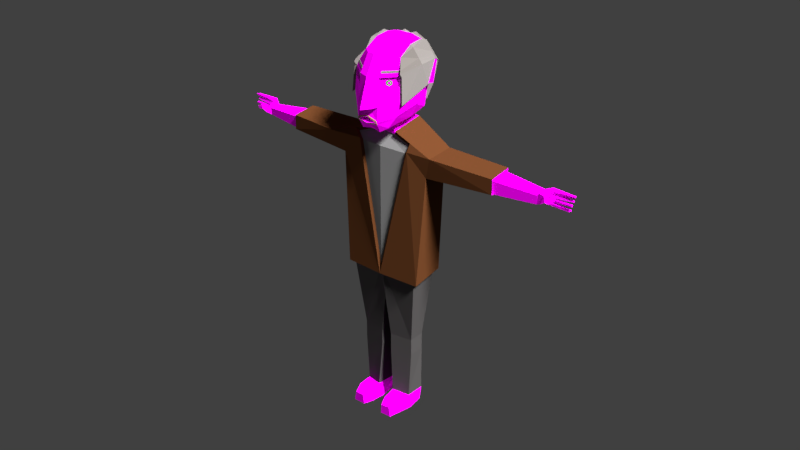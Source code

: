 # Source: Larry.blend  (saved by Blender 2.78.0; exported with 4.5.12 LTS)
import bpy
from mathutils import Matrix  # noqa: F401  (used for matrix-valued properties, if any)

bpy.ops.wm.read_factory_settings(use_empty=True)
scene = bpy.context.scene
scene.name = 'Scene'

# ---- collections
col_collection_1 = bpy.data.collections.new('Collection 1'); scene.collection.children.link(col_collection_1)

# ---- images (referenced by path relative to the original .blend; pixels are not part of the script)
import os
ASSET_DIR = os.environ.get("B2B_ASSET_DIR", "")  # directory of the original .blend (textures are referenced by path, not embedded)
HERE = os.path.dirname(os.path.abspath(__file__))  # packed textures are extracted next to this script under _unpacked/

def load_image(name, relpath, width, height, colorspace="sRGB"):
    """Load a texture the original file referenced (path relative to the .blend, or extracted next to this script)."""
    p = next((c for c in (os.path.join(HERE, relpath), os.path.join(ASSET_DIR, relpath)) if relpath and os.path.exists(c)), "")
    if p:
        img = bpy.data.images.load(p, check_existing=True)
        img.name = name
    else:  # same state as the original file: an image datablock whose file is absent (Cycles renders it pink)
        img = bpy.data.images.new(name, width, height)
        img.source = "FILE"
        img.filepath = "//" + (relpath or name)
    img.colorspace_settings.name = colorspace
    return img
img_police_png_001 = load_image('police.png.001', 'police.png', 1024, 1024, 'sRGB')

# ---- materials (node trees are filled in below, after node groups)
mat_eye = bpy.data.materials.new('eye')
mat_eye.alpha_threshold = 0.0
mat_eye.diffuse_color = (0.0, 0.0, 0.0, 1.0)
mat_eye.roughness = 0.5
mat_eye.specular_intensity = 0.0
mat_eye_001 = bpy.data.materials.new('eye.001')
mat_eye_001.alpha_threshold = 0.0
mat_eye_001.diffuse_color = (0.0, 0.0, 0.0, 1.0)
mat_eye_001.roughness = 0.5
mat_eye_001.specular_intensity = 0.0
mat_human_001 = bpy.data.materials.new('human.001')
mat_human_001.alpha_threshold = 0.0
mat_human_001.roughness = 0.5
mat_human_001.specular_intensity = 0.0
mat_hair = bpy.data.materials.new('Hair')
mat_hair.alpha_threshold = 0.0
mat_hair.roughness = 0.5
mat_iris = bpy.data.materials.new('Iris')
mat_iris.alpha_threshold = 0.0
mat_iris.roughness = 0.5
mat_lips = bpy.data.materials.new('Lips')
mat_lips.alpha_threshold = 0.0
mat_lips.roughness = 0.5
mat_shirt = bpy.data.materials.new('Shirt')
mat_shirt.alpha_threshold = 0.0
mat_shirt.roughness = 0.5
mat_jacket = bpy.data.materials.new('Jacket')
mat_jacket.alpha_threshold = 0.0
mat_jacket.roughness = 0.5
mat_pants = bpy.data.materials.new('Pants')
mat_pants.alpha_threshold = 0.0
mat_pants.roughness = 0.5

# ---- material node trees
mat_human_001.use_nodes = True; mat_human_001.node_tree.nodes.clear()
_N = mat_human_001.node_tree.nodes; _L = mat_human_001.node_tree.links
n0 = _N.new('ShaderNodeOutputMaterial'); n0.name = 'Material Output'; n0.location = (300, 300)
n1 = _N.new('ShaderNodeBsdfDiffuse'); n1.name = 'Diffuse BSDF'; n1.location = (10, 300)
n2 = _N.new('ShaderNodeTexImage'); n2.name = 'Image Texture'; n2.location = (-180, 300)
n2.width = 140
n2.image = img_police_png_001
_L.new(n1.outputs[0], n0.inputs[0])
_L.new(n2.outputs[0], n1.inputs[0])
n0.is_active_output = True
mat_hair.use_nodes = True; mat_hair.node_tree.nodes.clear()
_N = mat_hair.node_tree.nodes; _L = mat_hair.node_tree.links
n0 = _N.new('ShaderNodeOutputMaterial'); n0.name = 'Material Output'; n0.location = (530, 302)
n1 = _N.new('ShaderNodeMixShader'); n1.name = 'Mix Shader'; n1.location = (271, 317)
n2 = _N.new('ShaderNodeBsdfDiffuse'); n2.name = 'Diffuse BSDF'; n2.location = (23, 390)
n2.width = 155
n2.inputs[0].default_value = (0.3164, 0.286, 0.2661, 1.0)
n3 = _N.new('ShaderNodeBsdfSheen'); n3.name = 'Velvet BSDF'; n3.location = (4, 239)
n3.distribution = 'ASHIKHMIN'
n3.inputs[0].default_value = (0.1708, 0.1676, 0.17, 1.0)
n3.inputs[1].default_value = 1.0
_L.new(n2.outputs[0], n1.inputs[1])
_L.new(n1.outputs[0], n0.inputs[0])
_L.new(n3.outputs[0], n1.inputs[2])
n0.is_active_output = True
mat_iris.use_nodes = True; mat_iris.node_tree.nodes.clear()
_N = mat_iris.node_tree.nodes; _L = mat_iris.node_tree.links
n0 = _N.new('ShaderNodeOutputMaterial'); n0.name = 'Material Output'; n0.location = (300, 300)
n1 = _N.new('ShaderNodeBsdfDiffuse'); n1.name = 'Diffuse BSDF'; n1.location = (10, 300)
n1.inputs[0].default_value = (0.05662, 0.4109, 0.03516, 1.0)
_L.new(n1.outputs[0], n0.inputs[0])
n0.is_active_output = True
mat_lips.use_nodes = True; mat_lips.node_tree.nodes.clear()
_N = mat_lips.node_tree.nodes; _L = mat_lips.node_tree.links
n0 = _N.new('ShaderNodeOutputMaterial'); n0.name = 'Material Output'; n0.location = (300, 300)
n1 = _N.new('ShaderNodeBsdfDiffuse'); n1.name = 'Diffuse BSDF'; n1.location = (10, 300)
n1.inputs[0].default_value = (0.4292, 0.2569, 0.1446, 1.0)
_L.new(n1.outputs[0], n0.inputs[0])
n0.is_active_output = True
mat_shirt.use_nodes = True; mat_shirt.node_tree.nodes.clear()
_N = mat_shirt.node_tree.nodes; _L = mat_shirt.node_tree.links
n0 = _N.new('ShaderNodeOutputMaterial'); n0.name = 'Material Output'; n0.location = (300, 300)
n1 = _N.new('ShaderNodeBsdfDiffuse'); n1.name = 'Diffuse BSDF'; n1.location = (10, 300)
n1.inputs[0].default_value = (0.2079, 0.2079, 0.2079, 1.0)
_L.new(n1.outputs[0], n0.inputs[0])
n0.is_active_output = True
mat_jacket.use_nodes = True; mat_jacket.node_tree.nodes.clear()
_N = mat_jacket.node_tree.nodes; _L = mat_jacket.node_tree.links
n0 = _N.new('ShaderNodeOutputMaterial'); n0.name = 'Material Output'; n0.location = (300, 300)
n1 = _N.new('ShaderNodeBsdfDiffuse'); n1.name = 'Diffuse BSDF'; n1.location = (10, 300)
n1.inputs[0].default_value = (0.1025, 0.03617, 0.01287, 1.0)
_L.new(n1.outputs[0], n0.inputs[0])
n0.is_active_output = True
mat_pants.use_nodes = True; mat_pants.node_tree.nodes.clear()
_N = mat_pants.node_tree.nodes; _L = mat_pants.node_tree.links
n0 = _N.new('ShaderNodeOutputMaterial'); n0.name = 'Material Output'; n0.location = (300, 300)
n1 = _N.new('ShaderNodeBsdfDiffuse'); n1.name = 'Diffuse BSDF'; n1.location = (10, 300)
n1.inputs[0].default_value = (0.06372, 0.06037, 0.06037, 1.0)
_L.new(n1.outputs[0], n0.inputs[0])
n0.is_active_output = True

# ---- world
world_world = bpy.data.worlds.new('World'); scene.world = world_world
world_world.color = (0.05088, 0.05088, 0.05088)
world_world.use_sun_shadow = False
world_world.sun_shadow_jitter_overblur = 0.0
world_world.cycles.sampling_method = 'MANUAL'

# ---- lights
light_hemi = bpy.data.lights.new('Hemi', 'SUN')
light_hemi.transmission_factor = 0.0
light_hemi.angle = 0.1993
light_hemi.energy = 1.0
light_hemi.shadow_buffer_clip_start = 0.5
light_hemi.shadow_soft_size = 0.1
light_hemi.shadow_cascade_max_distance = 1000.0
light_sun = bpy.data.lights.new('Sun', 'SUN')
light_sun.transmission_factor = 0.0
light_sun.angle = 0.1993
light_sun.energy = 9.4
light_sun.shadow_buffer_clip_start = 0.5
light_sun.shadow_soft_size = 0.1
light_sun.shadow_cascade_max_distance = 1000.0

# ---- meshes
me_circle = bpy.data.meshes.new('Circle')
me_circle.from_pydata([(51.35, 19.55, 37.65), (52.55, 23.92, 36.99), (43.34, 20.81, 34.44), (43.61, 23.0, 35.16), (46.65, 23.99, 31.45), (42.23, 23.27, 33.92), (42.76, 20.51, 35.37), (45.38, 19.51, 31.86), (44.34, 19.58, 30.41), (41.87, 19.65, 33.74), (41.87, 22.48, 33.74), (44.34, 23.02, 30.41), (45.53, 23.61, 32.56), (43.9, 21.6, 36.64), (44.75, 22.73, 35.92), (45.25, 21.67, 35.74), (46.21, 21.77, 37.37), (46.1, 22.48, 37.07), (46.19, 22.16, 36.84), (45.18, 19.39, 33.04), (52.06, 24.06, 38.05), (50.62, 19.3, 37.69), (46.45, 23.01, 31.56), (46.3, 22.93, 31.54), (46.12, 21.85, 31.76), (45.89, 21.58, 31.78), (45.73, 20.61, 31.88), (45.52, 20.42, 31.87), (45.52, 22.75, 32.72), (52.1, 22.71, 37.29), (51.73, 21.43, 37.41), (51.33, 20.02, 37.54), (52.33, 23.4, 37.09), (52.02, 22.18, 37.35), (51.56, 20.9, 37.52), (51.86, 23.36, 37.65), (45.56, 22.64, 32.81), (45.49, 21.59, 33.03), (45.5, 21.35, 33.14), (45.54, 20.47, 33.24), (45.54, 20.28, 33.33), (51.6, 22.2, 37.5), (51.85, 22.75, 37.48), (51.17, 20.96, 38.03), (51.14, 21.43, 38.02), (50.6, 20.17, 37.71), (48.36, 19.53, 34.75), (48.07, 19.33, 35.61), (48.45, 20.1, 34.67), (48.06, 20.03, 35.55), (48.83, 21.43, 34.55), (48.64, 20.84, 34.64), (48.32, 21.39, 35.58), (48.36, 20.75, 35.63), (49.06, 22.13, 34.49), (49.2, 22.82, 34.42), (48.7, 22.7, 35.14), (48.55, 21.97, 35.25), (49.6, 23.96, 34.22), (48.79, 23.84, 35.31), (49.39, 23.21, 34.33), (48.69, 23.06, 35.18), (-9.754, 47.91, 3.089), (-9.972, 47.41, 2.251), (-9.972, 46.41, 2.251), (-9.754, 45.91, 3.089), (-9.535, 46.41, 3.927), (-9.535, 47.41, 3.927), (-0.8737, 47.91, 9.994), (-1.74, 47.41, 9.994), (-1.74, 46.41, 9.994), (-0.8737, 45.91, 9.994), (-0.007635, 46.41, 9.994), (-0.007635, 47.41, 9.994), (-1.096, 32.66, 10.1), (2.409, 53.9, 7.585), (9.32, 38.98, -1.575), (7.571, 37.29, -6.05), (12.28, 49.83, -2.996), (11.05, 43.58, -1.819), (5.503, 34.51, 4.824), (9.466, 36.28, 0.3522), (2.268, 49.01, 10.42), (1.678, 36.92, 10.76), (-3.71, 31.33, 9.908), (-2.269, 54.27, 7.984), (6.127, 33.5, -2.592), (0.1894, 32.09, 5.433), (-4.547, 34.84, 11.49), (-3.893, 48.63, 10.54), (10.51, 44.2, 0.797), (7.913, 39.71, 6.189), (11.43, 51.21, -0.1112), (11.33, 44.87, 3.933), (2.358, 41.28, 11.09), (12.98, 51.07, 0.3533), (9.655, 45.05, 3.578), (12.07, 44.08, 1.247), (-4.179, 39.65, 10.96), (-5.998, 39.38, 11.63), (2.304, 45.91, 10.71), (-4.044, 44.95, 10.76), (2.212, 48.92, 9.755), (-3.848, 48.55, 9.861), (2.294, 45.87, 10.01), (-4.054, 44.91, 10.06), (7.126, 30.41, -2.86), (0.6826, 29.0, 5.817), (13.22, -15.14, 3.083), (6.774, -16.55, 11.76), (31.15, 24.12, 17.97), (26.72, 23.25, 23.91), (26.72, 18.74, 23.91), (30.67, 18.63, 18.59), (9.405, -43.56, 3.395), (5.964, -43.56, 8.028), (-9.755, 32.66, 3.365), (-8.188, 53.9, -0.6509), (-1.017, 38.98, -9.609), (3.751, 37.29, -9.019), (-0.3717, 49.83, -12.83), (-1.208, 43.58, -11.35), (-6.276, 34.51, -4.331), (-2.921, 36.28, -9.275), (-10.9, 49.01, 0.1857), (-11.09, 36.92, 0.8418), (-8.929, 31.33, 5.852), (-7.419, 54.27, 3.981), (0.7563, 33.5, -6.766), (-5.555, 32.09, 0.9688), (-10.25, 34.84, 7.054), (-9.492, 48.63, 6.185), (-3.61, 44.2, -10.18), (-8.194, 39.71, -6.329), (-2.956, 51.21, -11.29), (5.628, 37.34, -7.492), (-5.872, 31.66, 7.305), (-5.288, 54.78, 6.553), (3.43, 33.5, -4.664), (-2.502, 32.31, 2.968), (-7.653, 34.37, 9.596), (-7.513, 48.53, 9.416), (-6.851, 44.87, -10.2), (-11.57, 41.28, 0.264), (-5.389, 34.52, 6.683), (-3.79, 51.07, -12.68), (-6.094, 45.05, -8.662), (-4.431, 44.08, -11.57), (-7.446, 36.26, 9.329), (-9.754, 39.74, 6.491), (-7.042, 39.38, 8.81), (-10.04, 39.38, 8.496), (-9.471, 39.06, 11.94), (-11.19, 45.91, 0.2224), (-9.594, 45.04, 6.311), (-10.24, 48.92, 0.07539), (-8.849, 48.55, 5.974), (-10.51, 45.87, 0.05788), (-8.988, 44.91, 6.223), (0.7692, 30.41, -7.801), (-6.048, 29.0, 0.5854), (3.936, 30.41, -5.315), (-2.502, 29.22, 2.968), (-3.929, 24.78, 4.804), (-6.493, -15.14, -12.24), (-13.31, -16.55, -3.85), (3.351, -15.01, -4.562), (-3.929, -16.2, 4.804), (-25.35, 24.12, -25.94), (-30.01, 23.25, -20.18), (-30.01, 18.74, -20.18), (-25.83, 18.63, -25.32), (-40.28, 22.72, -34.92), (-42.46, 22.27, -32.23), (-42.46, 19.91, -32.23), (-40.28, 19.85, -34.92), (-41.35, 19.56, -35.9), (-44.29, 20.56, -32.65), (-42.76, 23.33, -32.42), (-41.21, 24.05, -37.23), (-5.839, -43.56, -8.449), (-9.464, -43.56, -3.99), (2.444, -29.61, -3.395), (-2.744, -29.61, 3.28), (-44.24, 23.05, -33.52), (-43.49, 20.86, -33.4), (-47.79, 23.97, -41.93), (-48.2, 19.6, -40.62), (-42.07, 23.66, -35.91), (-45.76, 21.66, -33.52), (-45.22, 22.78, -34.49), (-45.14, 21.73, -35.01), (5.964, -49.32, 8.028), (3.644, -43.56, -1.955), (-0.896, -43.56, 4.192), (9.405, -49.32, 3.395), (-0.896, -49.32, 4.192), (0.6498, -43.56, -4.276), (-3.879, -43.56, 1.712), (-5.839, -49.32, -8.449), (3.644, -49.32, -1.955), (0.6498, -49.32, -4.276), (-9.464, -49.32, -3.99), (-3.879, -49.32, 1.712), (0.6498, -65.28, -4.276), (-5.199, -65.98, 1.013), (-8.706, -66.18, -3.278), (-5.839, -65.28, -8.449), (5.17, -65.88, 7.65), (-0.3345, -65.63, 4.644), (9.334, -65.38, 3.319), (3.644, -65.28, -1.955), (0.2831, -70.5, -4.561), (-3.879, -70.5, 1.712), (-9.464, -70.5, -3.99), (-5.106, -70.5, -7.879), (5.964, -70.5, 8.028), (-0.896, -70.5, 4.192), (8.866, -70.5, 2.977), (4.337, -70.5, -1.416), (-11.63, -66.13, 1.023), (-8.294, -66.08, 4.85), (1.633, -66.09, 11.46), (-3.019, -66.09, 8.904), (-12.1, -70.5, 0.6184), (-7.57, -70.5, 5.242), (1.912, -70.5, 11.6), (-3.169, -70.5, 8.759), (-12.89, -66.96, 4.738), (-10.46, -67.01, 6.728), (-1.375, -66.87, 13.71), (-3.882, -66.97, 11.93), (-13.43, -70.5, 4.253), (-10.14, -70.5, 6.797), (-0.9461, -70.5, 13.9), (-4.127, -70.5, 11.65), (4.862, 26.8, 9.081), (-10.75, 26.54, -3.053), (-9.498, 24.41, -0.7369), (3.881, 24.36, 9.47), (-46.92, 21.82, -35.64), (-46.6, 22.53, -35.59), (-46.39, 22.22, -35.72), (-42.48, 19.45, -35.48), (-48.74, 24.12, -41.24), (-48.1, 19.36, -39.9), (-41.25, 22.97, -37.04), (-41.23, 22.87, -36.89), (-41.38, 21.85, -36.7), (-41.33, 21.65, -36.42), (-41.35, 20.61, -36.32), (-41.32, 20.4, -36.04), (-42.22, 22.8, -35.87), (-47.99, 22.76, -41.43), (-48.04, 21.48, -41.05), (-48.1, 20.08, -40.63), (-47.85, 23.46, -41.69), (-48.04, 22.23, -41.34), (-48.11, 20.95, -40.86), (-48.3, 23.42, -41.13), (-42.32, 22.7, -35.89), (-42.55, 21.65, -35.76), (-42.63, 21.41, -35.77), (-42.77, 20.45, -35.8), (-42.77, 20.34, -35.82), (-48.11, 22.26, -40.9), (-48.13, 22.8, -41.15), (-48.54, 21.01, -40.38), (-48.53, 21.49, -40.34), (-48.11, 20.22, -39.87), (-44.78, 19.58, -38.26), (-45.56, 19.38, -37.81), (-44.72, 20.15, -38.36), (-45.5, 20.08, -37.81), (-44.67, 21.49, -38.76), (-44.73, 20.9, -38.56), (-45.58, 21.45, -38.05), (-45.64, 20.8, -38.09), (-44.66, 22.18, -39.0), (-44.61, 22.87, -39.15), (-45.23, 22.75, -38.52), (-45.31, 22.03, -38.35), (-44.5, 24.01, -39.58), (-45.41, 23.89, -38.58), (-44.56, 23.26, -39.35), (-45.26, 23.11, -38.5), (6.652, 57.83, -5.29), (10.32, 55.46, -2.683), (12.04, 42.92, -1.753), (10.13, 37.83, -1.483), (6.009, 56.33, 5.212), (8.194, 35.95, -6.432), (4.854, 57.16, -6.496), (13.4, 49.83, -3.054), (9.805, 57.28, 0.4988), (2.863, 48.92, 11.1), (8.706, 51.43, 6.214), (12.46, 51.35, 0.1371), (9.806, 41.18, -7.62), (7.288, 41.15, -9.629), (9.954, 50.41, -7.418), (7.089, 50.32, -9.372), (6.044, 36.01, -8.027), (2.903, 45.49, 11.42), (2.962, 40.36, 11.84), (10.5, 44.55, 4.218), (3.241, 57.83, -7.941), (-0.1907, 55.46, -10.85), (-1.518, 42.92, -12.29), (-1.306, 37.83, -10.37), (-6.777, 56.33, -4.725), (3.967, 35.95, -9.717), (-0.5926, 49.83, -13.93), (-3.147, 57.28, -9.568), (-11.71, 48.92, -0.2231), (-8.413, 51.43, -7.092), (-3.452, 51.35, -12.23), (4.72, 41.18, -11.57), (4.488, 50.41, -11.67), (-12.03, 45.49, -0.1825), (-12.45, 40.36, -0.1365), (-6.922, 44.55, -9.321), (2.094, 50.13, 9.866), (-3.32, 49.84, 9.958), (-7.11, 49.66, 8.898), (-10.32, 50.13, 0.2173), (-9.074, 49.84, 5.487), (12.85, 50.85, -2.987), (2.365, 49.96, 11.27), (11.98, 52.43, 0.2025), (8.218, 52.32, 6.032), (9.357, 51.76, -7.033), (6.685, 51.55, -8.852), (-0.5199, 50.85, -13.38), (-11.75, 49.96, 0.302), (-3.397, 52.43, -11.75), (-8.117, 52.32, -6.664), (4.263, 51.76, -10.99), (2.113, 50.66, 9.605), (-3.155, 50.41, 9.687), (-6.722, 50.76, 8.398), (-10.07, 50.66, 0.1344), (-8.851, 50.41, 5.259), (12.31, 51.83, -2.922), (2.402, 50.97, 10.78), (11.52, 53.46, 0.2657), (7.748, 53.17, 5.858), (8.781, 53.05, -6.662), (6.294, 52.75, -8.35), (-0.4497, 51.83, -12.84), (-11.28, 50.97, 0.1442), (-3.343, 53.46, -11.28), (-7.832, 53.17, -6.251), (4.045, 53.05, -10.34), (2.335, 50.86, 9.507), (2.302, 49.95, 9.956), (-3.322, 50.6, 9.595), (-3.603, 49.63, 10.06), (-10.03, 50.86, -0.1047), (-10.46, 49.95, 0.0379), (-8.721, 50.6, 5.399), (-9.1, 49.63, 5.785), (2.316, 50.67, 9.698), (2.296, 50.13, 9.967), (-3.101, 50.42, 9.783), (-3.271, 49.83, 10.06), (-10.21, 50.67, -0.03869), (-10.47, 50.13, 0.0465), (-8.958, 50.42, 5.231), (-9.186, 49.83, 5.465), (-9.858, 47.15, 2.688), (-9.754, 47.38, 3.089), (-9.858, 46.67, 2.688), (-9.754, 46.43, 3.089), (-9.649, 46.67, 3.491), (-9.649, 47.15, 3.491), (-1.289, 47.15, 9.994), (-0.8737, 47.38, 9.994), (-1.289, 46.67, 9.994), (-0.8737, 46.43, 9.994), (-0.4586, 46.67, 9.994), (-0.4586, 47.15, 9.994), (-4.51, 35.33, 11.43), (-7.405, 36.58, 9.277), (-10.21, 35.33, 7.004), (10.72, 42.71, -1.773), (1.154, 36.11, 10.64), (-4.389, 34.17, 11.19), (10.31, 42.71, 0.713), (7.458, 38.73, 5.931), (-7.317, 33.86, 9.163), (-1.172, 42.71, -11.02), (-10.84, 36.11, 1.318), (-10.0, 34.17, 6.827), (-3.48, 42.71, -10.01), (-7.832, 38.73, -5.952), (11.68, 41.95, -1.702), (9.501, 40.19, -7.395), (7.053, 40.18, -9.326), (-1.478, 41.95, -11.93), (4.578, 40.19, -11.22), (-4.646, 34.84, 11.61), (-7.752, 34.37, 9.723), (-4.609, 35.33, 11.56), (-7.503, 36.58, 9.403), (-7.544, 36.26, 9.456), (-10.35, 34.84, 7.18), (-10.31, 35.33, 7.131), (-4.488, 34.17, 11.32), (-7.415, 33.86, 9.29), (-10.1, 34.17, 6.953), (-5.288, 54.78, 6.553), (5.481, 57.44, -4.678), (8.667, 56.18, -2.738), (4.22, 57.21, -5.68), (7.995, 57.18, -0.07267), (5.138, 56.71, 3.729), (3.986, 58.56, -1.682), (-0.1608, 57.56, 3.67), (2.107, 58.81, -2.962), (-1.626, 57.79, 1.841), (2.937, 57.44, -6.655), (0.2704, 56.18, -9.264), (-2.146, 57.18, -7.955), (-5.125, 56.71, -4.247), (0.4034, 58.56, -4.467), (-3.76, 57.56, 0.873), (7.842, 31.77, -3.068), (0.722, 30.22, 6.519), (4.317, 31.77, -5.782), (17.3, 25.7, 7.639), (11.2, 24.71, 14.7), (11.1, 26.27, 0.9761), (4.541, 26.87, -6.07), (5.34, 27.79, 10.13), (11.98, 29.12, 1.614), (14.57, -18.55, 3.498), (7.453, -20.11, 13.09), (3.67, -18.41, -4.949), (-4.373, -19.73, 5.4), (10.21, 17.88, 13.36), (15.76, 17.72, 5.888), (34.39, 24.82, 19.95), (29.49, 23.87, 26.51), (29.49, 18.88, 26.51), (33.86, 18.75, 20.63), (0.8176, 31.77, -8.528), (-6.715, 30.22, 0.7388), (-11.89, 25.7, -15.05), (-19.59, 24.14, -8.82), (-5.664, 26.14, -11.65), (-11.91, 27.49, -3.282), (-6.102, 28.47, -12.08), (-7.207, -18.55, -13.43), (-14.74, -20.11, -4.163), (-15.68, 17.88, -6.768), (-9.817, 17.72, -13.99), (-28.04, 24.82, -28.57), (-33.19, 23.87, -22.2), (-33.19, 18.88, -22.2), (-28.57, 18.75, -27.89), (-10.53, 25.15, -0.7223), (4.256, 25.09, 10.56)], [], [(13, 16, 17, 14), (15, 18, 16, 13), (18, 17, 16), (5, 19, 40, 39, 38, 37, 36, 28, 12), (6, 2, 15, 13), (3, 6, 13, 14), (14, 17, 18, 15), (2, 3, 14, 15), (5, 3, 2, 19), (11, 10, 5, 12, 4), (8, 11, 4, 22, 23, 24, 25, 26, 27, 7), (10, 9, 6, 3, 5), (9, 8, 7, 19, 2, 6), (58, 60, 22, 4), (33, 29, 42, 41), (54, 55, 29, 33), (59, 20, 1, 58), (32, 1, 20, 35), (59, 12, 28, 61), (57, 41, 42, 56), (60, 61, 28, 22), (23, 22, 28, 36), (55, 23, 36, 56), (54, 57, 37, 24), (25, 24, 37, 38), (27, 26, 39, 40), (50, 25, 38, 52), (51, 50, 30, 34), (53, 43, 44, 52), (34, 30, 44, 43), (0, 31, 45, 21), (47, 49, 40, 19), (48, 27, 40, 49), (51, 53, 39, 26), (46, 48, 31, 0), (47, 46, 0, 21), (19, 7, 46, 47), (7, 27, 48, 46), (31, 48, 49, 45), (21, 45, 49, 47), (34, 43, 53, 51), (39, 53, 52, 38), (26, 25, 50, 51), (30, 50, 52, 44), (33, 41, 57, 54), (29, 55, 56, 42), (37, 57, 56, 36), (24, 23, 55, 54), (32, 35, 61, 60), (20, 59, 61, 35), (12, 59, 58, 4), (1, 32, 60, 58), (370, 372, 373, 374, 375, 371), (376, 377, 381, 380, 379, 378), (87, 80, 74, 84), (139, 87, 84, 136), (135, 77, 86, 138), (87, 139, 162, 107), (77, 76, 81, 86), (86, 81, 80, 87), (386, 83, 88, 387), (94, 100, 101, 98, 382, 88), (354, 75, 85, 356), (389, 91, 83, 386), (385, 79, 90, 388), (388, 90, 91, 389), (97, 95, 93), (96, 91, 90), (96, 90, 97, 93), (356, 85, 137, 340), (382, 98, 150, 383), (384, 130, 406, 407), (143, 153, 319, 320), (78, 79, 288, 293), (391, 121, 308, 399), (90, 92, 95, 97), (79, 78, 92, 90), (91, 96, 94, 83), (83, 94, 88), (92, 96, 93, 95), (152, 99, 141), (150, 98, 99, 152), (99, 89, 141), (148, 144, 88), (140, 88, 144), (100, 82, 102, 104), (105, 104, 102, 103), (89, 101, 105, 103), (82, 89, 103, 102), (101, 100, 104, 105), (138, 86, 106, 161), (86, 87, 107, 106), (107, 162, 163, 239, 236), (170, 171, 460, 459), (160, 159, 446, 447), (238, 237, 451, 461), (112, 113, 8, 9), (171, 168, 457, 460), (167, 238, 461, 439), (111, 112, 9, 10), (113, 110, 11, 8), (110, 111, 10, 11), (109, 167, 183, 194, 115), (166, 108, 114, 193, 182), (108, 109, 115, 114), (194, 183, 182, 193), (92, 78, 293, 297), (385, 76, 289, 396), (129, 126, 116, 122), (120, 134, 316, 312), (77, 135, 302, 291), (135, 119, 311, 302), (139, 136, 126, 129), (135, 138, 128, 119), (129, 160, 162, 139), (119, 128, 123, 118), (128, 129, 122, 123), (392, 393, 130, 125), (143, 130, 384, 149, 154, 153), (358, 360, 127, 117), (395, 392, 125, 133), (96, 92, 297, 305), (391, 394, 132, 121), (394, 395, 133, 132), (147, 142, 145), (355, 82, 295, 328), (358, 117, 350), (82, 100, 303, 295), (76, 77, 291, 289), (146, 132, 133), (94, 96, 305, 304), (146, 142, 147, 132), (119, 118, 309, 311), (360, 340, 137, 127), (384, 383, 150, 149), (393, 390, 409, 410), (153, 124, 314, 319), (134, 146, 321, 316), (121, 120, 312, 308), (100, 94, 304, 303), (146, 143, 320, 321), (132, 147, 145, 134), (121, 132, 134, 120), (133, 125, 143, 146), (125, 130, 143), (134, 145, 142, 146), (152, 141, 151), (150, 152, 151, 149), (151, 141, 131), (148, 130, 144), (140, 144, 130), (153, 157, 155, 124), (158, 156, 155, 157), (131, 156, 158, 154), (124, 155, 156, 131), (154, 158, 157, 153), (138, 161, 159, 128), (128, 159, 160, 129), (160, 237, 238, 163, 162), (169, 170, 459, 458), (113, 112, 444, 445), (166, 164, 453, 438), (168, 169, 458, 457), (110, 113, 445, 442), (170, 174, 175, 171), (112, 111, 443, 444), (107, 236, 434, 428), (236, 239, 462, 434), (174, 177, 185, 243, 176, 175), (169, 173, 174, 170), (171, 175, 172, 168), (168, 172, 173, 169), (173, 178, 184, 177, 174), (175, 176, 251, 250, 249, 248, 247, 246, 179, 172), (172, 179, 188, 178, 173), (165, 181, 198, 183, 167), (166, 182, 197, 180, 164), (164, 180, 181, 165), (178, 243, 185, 184), (185, 191, 190, 184), (190, 191, 242, 241), (184, 190, 189, 177), (177, 189, 191, 185), (178, 188, 252, 260, 261, 262, 263, 264, 243), (198, 197, 182, 183), (203, 202, 206, 205), (181, 180, 199, 202), (180, 197, 201, 199), (114, 115, 192, 195), (193, 114, 195, 200), (196, 200, 211, 209), (197, 198, 203, 201), (198, 181, 202, 203), (194, 193, 200, 196), (115, 194, 196, 192), (211, 210, 218, 219), (204, 205, 213, 212), (199, 201, 204, 207), (192, 196, 209, 208), (202, 199, 207, 206), (201, 203, 205, 204), (200, 195, 210, 211), (195, 192, 208, 210), (216, 217, 219, 218), (214, 215, 212, 213), (209, 211, 219, 217), (208, 209, 223, 222), (216, 208, 222, 226), (206, 207, 215, 214), (210, 208, 216, 218), (207, 204, 212, 215), (226, 222, 230, 234), (222, 223, 231, 230), (205, 206, 220, 221), (206, 214, 224, 220), (217, 216, 226, 227), (209, 217, 227, 223), (214, 213, 225, 224), (213, 205, 221, 225), (230, 231, 235, 234), (229, 228, 232, 233), (225, 221, 229, 233), (224, 225, 233, 232), (221, 220, 228, 229), (220, 224, 232, 228), (223, 227, 235, 231), (227, 226, 234, 235), (159, 161, 429, 446), (111, 110, 442, 443), (237, 160, 447, 451), (239, 167, 439, 462), (161, 106, 427, 429), (238, 167, 163), (106, 107, 428, 427), (167, 239, 163), (108, 166, 438, 436), (242, 240, 241), (191, 189, 240, 242), (189, 190, 241, 240), (282, 284, 246, 179), (257, 265, 266, 253), (278, 257, 253, 279), (283, 282, 186, 244), (256, 259, 244, 186), (283, 285, 252, 188), (281, 280, 266, 265), (284, 246, 252, 285), (247, 260, 252, 246), (279, 280, 260, 247), (278, 248, 261, 281), (249, 262, 261, 248), (251, 264, 263, 250), (274, 276, 262, 249), (275, 258, 254, 274), (277, 276, 268, 267), (258, 267, 268, 254), (187, 245, 269, 255), (271, 243, 264, 273), (272, 273, 264, 251), (275, 250, 263, 277), (270, 187, 255, 272), (271, 245, 187, 270), (243, 271, 270, 176), (176, 270, 272, 251), (255, 269, 273, 272), (245, 271, 273, 269), (258, 275, 277, 267), (263, 262, 276, 277), (250, 275, 274, 249), (254, 268, 276, 274), (257, 278, 281, 265), (253, 266, 280, 279), (261, 260, 280, 281), (248, 278, 279, 247), (256, 284, 285, 259), (244, 259, 285, 283), (188, 179, 282, 283), (186, 256, 284, 282), (347, 286, 287, 343), (346, 290, 75, 344), (313, 310, 424, 423), (307, 313, 423, 422), (305, 296, 295, 303, 304), (297, 296, 305), (343, 287, 294, 345), (345, 294, 290, 346), (397, 298, 288, 396), (398, 299, 298, 397), (348, 292, 286, 347), (287, 286, 412, 413), (127, 137, 411), (290, 294, 415, 416), (299, 301, 300, 298), (298, 300, 293, 288), (353, 349, 307, 306), (352, 350, 117, 310), (292, 306, 421, 414), (137, 85, 411), (294, 287, 413, 415), (321, 320, 319, 314, 315), (316, 321, 315), (349, 351, 313, 307), (351, 352, 310, 313), (400, 399, 308, 317), (398, 400, 317, 299), (348, 353, 306, 292), (75, 290, 416), (306, 307, 422, 421), (286, 292, 414, 412), (299, 317, 318, 301), (317, 308, 312, 318), (301, 318, 337, 332), (316, 315, 336, 335), (312, 316, 335, 333), (315, 314, 334, 336), (318, 312, 333, 337), (301, 332, 331, 300), (297, 329, 330, 296), (293, 327, 329, 297), (296, 330, 328, 295), (300, 331, 327, 293), (131, 141, 324, 361), (124, 359, 334, 314), (354, 355, 328, 344), (124, 131, 361, 359), (89, 357, 324, 141), (82, 355, 357, 89), (75, 354, 344), (332, 337, 353, 348), (335, 336, 352, 351), (333, 335, 351, 349), (336, 334, 350, 352), (337, 333, 349, 353), (332, 348, 347, 331), (329, 345, 346, 330), (327, 343, 345, 329), (330, 346, 344, 328), (331, 347, 343, 327), (361, 324, 340, 360), (359, 358, 350, 334), (323, 322, 363, 365), (357, 356, 340, 324), (338, 339, 364, 362), (338, 322, 355, 354), (323, 339, 356, 357), (325, 341, 358, 359), (342, 326, 361, 360), (326, 325, 359, 361), (322, 323, 357, 355), (341, 342, 360, 358), (339, 338, 354, 356), (367, 369, 368, 366), (363, 362, 364, 365), (326, 342, 368, 369), (339, 323, 365, 364), (342, 341, 366, 368), (325, 326, 369, 367), (341, 325, 367, 366), (322, 338, 362, 363), (370, 371, 62, 63), (372, 370, 63, 64), (373, 372, 64, 65), (374, 373, 65, 66), (375, 374, 66, 67), (371, 375, 67, 62), (377, 376, 69, 68), (376, 378, 70, 69), (378, 379, 71, 70), (379, 380, 72, 71), (380, 381, 73, 72), (381, 377, 68, 73), (382, 383, 404, 403), (387, 88, 401, 408), (302, 311, 400, 398), (311, 309, 399, 400), (302, 398, 397, 291), (291, 397, 396, 289), (126, 136, 390, 393), (123, 122, 395, 394), (118, 123, 394, 391), (122, 116, 392, 395), (116, 126, 393, 392), (79, 385, 396, 288), (118, 391, 399, 309), (84, 387, 390, 136), (81, 388, 389, 80), (76, 385, 388, 81), (80, 389, 386, 74), (74, 386, 387, 84), (408, 401, 402, 409), (410, 409, 402, 406), (406, 405, 404, 407), (401, 403, 404, 405), (390, 387, 408, 409), (88, 382, 403, 401), (140, 130, 406, 402), (130, 393, 410, 406), (148, 88, 401, 405), (88, 140, 402, 401), (383, 384, 407, 404), (130, 148, 405, 406), (98, 101, 89, 99), (149, 151, 131, 154), (416, 418, 85, 75), (413, 412, 417, 415), (415, 417, 418, 416), (417, 419, 420, 418), (412, 414, 419, 417), (418, 420, 411, 85), (424, 117, 127, 426), (422, 423, 425, 421), (423, 424, 426, 425), (425, 426, 420, 419), (421, 425, 419, 414), (426, 127, 411, 420), (310, 117, 424), (429, 427, 435, 432, 433), (427, 428, 434, 435), (431, 462, 439, 437, 440), (433, 432, 438), (440, 441, 445, 444), (441, 440, 437, 436), (431, 440, 444, 443), (441, 430, 442, 445), (430, 431, 443, 442), (429, 433, 450, 452, 446), (446, 452, 451, 447), (449, 455, 454, 439, 461), (433, 438, 450), (455, 459, 460, 456), (456, 453, 454, 455), (449, 458, 459, 455), (456, 460, 457, 448), (448, 457, 458, 449), (438, 432, 430, 441, 436), (432, 435, 430), (450, 438, 453, 456, 448), (452, 450, 448), (435, 434, 431, 430), (451, 452, 448, 449), (461, 451, 449), (434, 462, 431)])
me_circle.polygons.foreach_set('material_index', [2, 2, 2, 2, 2, 2, 2, 2, 2, 2, 2, 2, 2, 2, 2, 2, 2, 2, 2, 2, 2, 2, 2, 2, 2, 2, 2, 2, 2, 2, 2, 2, 2, 2, 2, 2, 2, 2, 2, 2, 2, 2, 2, 2, 2, 2, 2, 2, 2, 2, 2, 2, 2, 2, 2, 2, 2, 2, 2, 2, 2, 2, 2, 2, 2, 2, 2, 2, 2, 2, 2, 5, 3, 3, 3, 2, 2, 2, 2, 2, 2, 2, 2, 2, 2, 2, 2, 2, 2, 2, 2, 2, 6, 2, 2, 7, 2, 2, 7, 2, 2, 2, 8, 8, 8, 8, 3, 3, 2, 3, 3, 3, 2, 2, 2, 2, 2, 2, 2, 2, 2, 2, 2, 2, 2, 3, 3, 3, 3, 2, 3, 2, 3, 2, 2, 5, 3, 2, 3, 3, 3, 2, 2, 2, 2, 2, 2, 2, 2, 2, 2, 2, 2, 2, 2, 2, 2, 2, 6, 2, 2, 7, 2, 2, 2, 2, 7, 7, 2, 2, 2, 2, 2, 2, 2, 8, 8, 8, 2, 2, 2, 2, 2, 2, 8, 8, 8, 8, 8, 8, 8, 8, 8, 8, 8, 2, 2, 8, 8, 8, 8, 8, 8, 2, 2, 2, 2, 2, 2, 2, 2, 2, 2, 2, 2, 2, 2, 2, 2, 2, 2, 2, 2, 2, 2, 2, 2, 2, 2, 7, 7, 2, 6, 2, 6, 7, 2, 2, 2, 2, 2, 2, 2, 2, 2, 2, 2, 2, 2, 2, 2, 2, 2, 2, 2, 2, 2, 2, 2, 2, 2, 2, 2, 2, 2, 2, 2, 2, 2, 2, 2, 2, 2, 2, 2, 2, 2, 2, 3, 3, 3, 3, 3, 3, 3, 3, 3, 3, 3, 3, 2, 3, 3, 3, 3, 3, 3, 2, 3, 3, 3, 3, 3, 3, 3, 3, 3, 3, 3, 3, 3, 3, 3, 3, 3, 3, 3, 3, 3, 3, 3, 2, 3, 3, 2, 2, 2, 3, 3, 3, 3, 3, 3, 3, 3, 3, 3, 3, 2, 3, 2, 2, 3, 2, 2, 2, 2, 2, 2, 2, 2, 3, 3, 3, 3, 3, 2, 2, 2, 4, 4, 4, 4, 4, 4, 4, 4, 4, 4, 4, 4, 5, 5, 3, 3, 3, 3, 2, 2, 2, 2, 2, 3, 3, 2, 2, 2, 2, 2, 5, 5, 5, 5, 5, 5, 2, 5, 2, 2, 5, 2, 2, 2, 2, 2, 2, 2, 2, 2, 2, 2, 2, 2, 2, 2, 3, 7, 7, 7, 7, 7, 7, 7, 7, 7, 7, 7, 7, 7, 7, 7, 7, 7, 7, 7, 7, 7, 7, 7, 7, 7, 7])
_uv = me_circle.uv_layers.new(name='UVMap')
_uv.uv.foreach_set('vector', [0.1382, 0.7509, 0.1392, 0.7346, 0.1426, 0.7366, 0.1438, 0.7497, 0.04628, 0.2407, 0.04757, 0.2306, 0.04958, 0.2279, 0.05333, 0.2447, 0.1466, 0.7407, 0.148, 0.7388, 0.148, 0.7441, 0.04172, 0.6007, 0.05599, 0.6258, 0.05383, 0.6244, 0.05073, 0.6241, 0.04706, 0.623, 0.04521, 0.623, 0.04098, 0.6227, 0.04046, 0.6228, 0.03648, 0.6222, 0.05212, 0.2566, 0.04698, 0.2574, 0.04628, 0.2407, 0.05333, 0.2447, 0.1451, 0.7597, 0.1334, 0.7636, 0.1382, 0.7509, 0.1438, 0.7497, 0.0743, 0.9011, 0.07817, 0.8895, 0.07935, 0.8908, 0.07917, 0.9018, 0.07935, 0.9199, 0.07102, 0.91, 0.0743, 0.9011, 0.07917, 0.9018, 0.04172, 0.6007, 0.04295, 0.6003, 0.05231, 0.6072, 0.05599, 0.6258, 0.0806, 0.7567, 0.05349, 0.7566, 0.05783, 0.7537, 0.07201, 0.7402, 0.07927, 0.7385, 0.109, 0.296, 0.09601, 0.2959, 0.09546, 0.2852, 0.09815, 0.2856, 0.09837, 0.2862, 0.1007, 0.2866, 0.1024, 0.2871, 0.1042, 0.2875, 0.1059, 0.288, 0.1077, 0.2884, 0.1449, 0.7757, 0.1266, 0.7761, 0.1334, 0.7636, 0.1451, 0.7597, 0.1465, 0.7733, 0.05289, 0.2685, 0.02601, 0.2685, 0.03221, 0.2562, 0.03713, 0.2521, 0.04698, 0.2574, 0.05212, 0.2566, 0.09352, 0.2517, 0.0993, 0.253, 0.1006, 0.3018, 0.09302, 0.3006, 0.1484, 0.7445, 0.1484, 0.7484, 0.1469, 0.7483, 0.1466, 0.7441, 0.1007, 0.269, 0.09877, 0.2687, 0.09917, 0.2512, 0.1006, 0.2513, 0.07091, 0.7088, 0.0698, 0.6774, 0.07508, 0.6792, 0.07717, 0.7088, 0.1374, 0.7208, 0.1399, 0.7197, 0.1399, 0.7282, 0.1367, 0.7261, 0.1484, 0.5123, 0.1484, 0.5437, 0.1444, 0.5434, 0.1449, 0.5138, 0.145, 0.6936, 0.1458, 0.6657, 0.1484, 0.6644, 0.1484, 0.6932, 0.1382, 0.5698, 0.1434, 0.5698, 0.1436, 0.5993, 0.1367, 0.5993, 0.03803, 0.6325, 0.03758, 0.6329, 0.04046, 0.6228, 0.04098, 0.6227, 0.1433, 0.6294, 0.1433, 0.6595, 0.1367, 0.6568, 0.1393, 0.6282, 0.09205, 0.5447, 0.08961, 0.5454, 0.08824, 0.5293, 0.09205, 0.527, 0.04512, 0.6329, 0.04208, 0.6327, 0.04521, 0.623, 0.04706, 0.623, 0.05115, 0.6329, 0.04823, 0.6327, 0.05073, 0.6241, 0.05383, 0.6244, 0.1106, 0.5249, 0.1106, 0.5424, 0.107, 0.5394, 0.1076, 0.5233, 0.1042, 0.27, 0.1026, 0.2696, 0.1027, 0.2521, 0.1041, 0.2524, 0.05841, 0.2232, 0.05841, 0.2505, 0.05621, 0.2505, 0.05543, 0.223, 0.05479, 0.5114, 0.05724, 0.51, 0.05724, 0.5163, 0.05503, 0.5161, 0.05521, 0.5082, 0.05479, 0.5048, 0.05748, 0.5036, 0.05748, 0.51, 0.09425, 0.5437, 0.09236, 0.5435, 0.09267, 0.5292, 0.09397, 0.527, 0.1129, 0.4064, 0.1129, 0.4239, 0.1098, 0.4192, 0.1105, 0.4049, 0.113, 0.3037, 0.1105, 0.3058, 0.1098, 0.29, 0.113, 0.2861, 0.1077, 0.2706, 0.1062, 0.2706, 0.1065, 0.2531, 0.1078, 0.2528, 0.03865, 0.2237, 0.03463, 0.2259, 0.03705, 0.1955, 0.0393, 0.1995, 0.03713, 0.2521, 0.03221, 0.2562, 0.03463, 0.2259, 0.03865, 0.2237, 0.1077, 0.2884, 0.1059, 0.288, 0.1062, 0.2706, 0.1077, 0.2706, 0.1129, 0.3889, 0.1129, 0.4064, 0.1105, 0.4049, 0.1112, 0.3906, 0.09437, 0.5578, 0.09205, 0.5578, 0.09236, 0.5435, 0.09425, 0.5437, 0.113, 0.3213, 0.1113, 0.3216, 0.1105, 0.3058, 0.113, 0.3037, 0.05841, 0.1959, 0.05841, 0.2232, 0.05543, 0.223, 0.05465, 0.1955, 0.1042, 0.2875, 0.1024, 0.2871, 0.1026, 0.2696, 0.1042, 0.27, 0.1106, 0.5073, 0.1106, 0.5249, 0.1076, 0.5233, 0.1083, 0.5073, 0.09205, 0.5624, 0.09098, 0.5615, 0.08961, 0.5454, 0.09205, 0.5447, 0.1433, 0.5993, 0.1433, 0.6294, 0.1393, 0.6282, 0.1419, 0.5996, 0.1442, 0.7215, 0.145, 0.6936, 0.1484, 0.6932, 0.1484, 0.7219, 0.1007, 0.2866, 0.09837, 0.2862, 0.09877, 0.2687, 0.1007, 0.269, 0.1397, 0.5402, 0.1431, 0.5404, 0.1434, 0.5698, 0.1382, 0.5698, 0.1484, 0.4808, 0.1484, 0.5123, 0.1449, 0.5138, 0.1454, 0.4841, 0.07201, 0.7402, 0.07091, 0.7088, 0.07717, 0.7088, 0.07927, 0.7385, 0.09582, 0.2505, 0.09723, 0.251, 0.09769, 0.2683, 0.09564, 0.2679, 0.6697, 0.5659, 0.6716, 0.5641, 0.6735, 0.5652, 0.6735, 0.5682, 0.6716, 0.5701, 0.6697, 0.5689, 0.6483, 0.281, 0.6483, 0.278, 0.6466, 0.2772, 0.6449, 0.2795, 0.6449, 0.2825, 0.6466, 0.2832, 0.05628, 0.6596, 0.04501, 0.6785, 0.0508, 0.6381, 0.05723, 0.6306, 0.06737, 0.6611, 0.05628, 0.6596, 0.05723, 0.6306, 0.06732, 0.6343, 0.1125, 0.5811, 0.1013, 0.5807, 0.09659, 0.5511, 0.1123, 0.5511, 0.02407, 0.7727, 0.02333, 0.7549, 0.0327, 0.7549, 0.03345, 0.7756, 0.1013, 0.5807, 0.08213, 0.592, 0.07605, 0.5715, 0.09659, 0.5511, 0.05712, 0.7084, 0.04406, 0.7079, 0.04501, 0.6785, 0.05628, 0.6596, 0.0589, 0.7132, 0.05964, 0.6968, 0.0755, 0.7227, 0.06897, 0.7327, 0.1165, 0.6911, 0.1173, 0.6685, 0.1317, 0.6749, 0.1317, 0.7007, 0.1316, 0.7125, 0.1316, 0.7243, 0.1214, 0.6338, 0.1226, 0.6272, 0.1333, 0.6288, 0.1329, 0.6359, 0.02845, 0.6776, 0.0316, 0.6588, 0.05964, 0.6968, 0.0589, 0.7132, 0.000813, 0.6296, 0.001626, 0.612, 0.01304, 0.6134, 0.007564, 0.6413, 0.007564, 0.6413, 0.01304, 0.6134, 0.0316, 0.6588, 0.02845, 0.6776, 0.102, 0.7564, 0.102, 0.7909, 0.09385, 0.758, 0.0262, 0.614, 0.0316, 0.6588, 0.01304, 0.6134, 0.1917, 0.7613, 0.1916, 0.7751, 0.1866, 0.7751, 0.1865, 0.7619, 0.1329, 0.6359, 0.1333, 0.6288, 0.1428, 0.6262, 0.1427, 0.6341, 0.1316, 0.7125, 0.1317, 0.7007, 0.1426, 0.702, 0.1425, 0.7094, 0.1535, 0.7125, 0.1535, 0.7243, 0.1535, 0.7243, 0.1535, 0.7125, 0.1701, 0.6911, 0.1692, 0.6685, 0.1692, 0.6685, 0.1701, 0.6911, 0.003918, 0.5644, 0.001626, 0.612, 0.001626, 0.612, 0.003918, 0.5644, 0.0446, 0.5641, 0.04513, 0.5757, 0.04513, 0.5757, 0.0446, 0.5641, 0.04053, 0.8908, 0.0405, 0.8386, 0.04745, 0.8391, 0.04745, 0.8911, 0.001626, 0.612, 0.003918, 0.5644, 0.01825, 0.5615, 0.01304, 0.6134, 0.0316, 0.6588, 0.0262, 0.614, 0.06567, 0.666, 0.05964, 0.6968, 0.05964, 0.6968, 0.06567, 0.666, 0.0755, 0.7227, 0.04237, 0.304, 0.04232, 0.2555, 0.049, 0.2528, 0.049, 0.3016, 0.1418, 0.7053, 0.1345, 0.7027, 0.1423, 0.658, 0.02311, 0.7517, 0.02333, 0.769, 0.01828, 0.7641, 0.01102, 0.7517, 0.1345, 0.7027, 0.1317, 0.6569, 0.1423, 0.658, 0.7663, 0.2983, 0.7514, 0.2975, 0.7664, 0.2711, 0.7387, 0.293, 0.729, 0.2711, 0.7514, 0.2748, 0.09343, 0.6786, 0.09343, 0.6937, 0.09192, 0.6935, 0.09175, 0.6786, 0.3952, 0.07178, 0.3977, 0.03584, 0.4117, 0.03376, 0.4117, 0.06715, 0.09175, 0.6786, 0.0918, 0.6606, 0.09347, 0.6606, 0.09347, 0.6783, 0.09378, 0.6306, 0.09378, 0.6606, 0.09175, 0.6603, 0.09177, 0.6308, 0.114, 0.6239, 0.114, 0.5929, 0.1161, 0.593, 0.1161, 0.6239, 0.1123, 0.5511, 0.09659, 0.5511, 0.09377, 0.5288, 0.1124, 0.5288, 0.08322, 0.7593, 0.08354, 0.7104, 0.09284, 0.7084, 0.09284, 0.7614, 0.1098, 0.6828, 0.1091, 0.6623, 0.123, 0.6629, 0.124, 0.7059, 0.1164, 0.7083, 0.05665, 0.6003, 0.08716, 0.6003, 0.08716, 0.6003, 0.05665, 0.6003, 0.04232, 0.3331, 0.04232, 0.2528, 0.04232, 0.2528, 0.04232, 0.3331, 0.4464, 0.5011, 0.4397, 0.4892, 0.4397, 0.4892, 0.4464, 0.5011, 0.05465, 0.4011, 0.02415, 0.4011, 0.02601, 0.2685, 0.05289, 0.2685, 0.1158, 0.7672, 0.1413, 0.7672, 0.1413, 0.7672, 0.1158, 0.7672, 0.5686, 0.5377, 0.4464, 0.5011, 0.4464, 0.5011, 0.5686, 0.5377, 0.1465, 0.9078, 0.1257, 0.9083, 0.1266, 0.7761, 0.1449, 0.7757, 0.1098, 0.3736, 0.09486, 0.3736, 0.09601, 0.2959, 0.109, 0.296, 0.08642, 0.8895, 0.05203, 0.8895, 0.05349, 0.7566, 0.0806, 0.7567, 0.8385, 0.4267, 0.8967, 0.4234, 0.8987, 0.5205, 0.8909, 0.6229, 0.8555, 0.623, 0.8617, 0.2919, 0.8994, 0.2922, 0.8914, 0.4299, 0.8677, 0.4298, 0.862, 0.3626, 0.9321, 0.7392, 0.9559, 0.7423, 0.9532, 0.837, 0.9406, 0.838, 0.9567, 0.3984, 0.9575, 0.4659, 0.9319, 0.4654, 0.9336, 0.398, 0.01825, 0.5615, 0.003918, 0.5644, 0.003918, 0.5644, 0.01825, 0.5615, 0.000813, 0.6296, 0.0, 0.6472, 0.0, 0.6472, 0.000813, 0.6296, 0.07839, 0.6596, 0.07732, 0.6306, 0.08414, 0.6381, 0.09036, 0.6785, 0.04662, 0.6071, 0.05608, 0.609, 0.05608, 0.609, 0.04662, 0.6071, 0.1013, 0.5807, 0.1125, 0.5811, 0.1125, 0.5811, 0.1013, 0.5807, 0.1125, 0.5811, 0.1237, 0.5807, 0.1237, 0.5807, 0.1125, 0.5811, 0.06737, 0.6611, 0.06732, 0.6343, 0.07732, 0.6306, 0.07839, 0.6596, 0.1125, 0.5811, 0.1123, 0.5511, 0.128, 0.5511, 0.1237, 0.5807, 0.02407, 0.7374, 0.03345, 0.7343, 0.0327, 0.7549, 0.02333, 0.7549, 0.1237, 0.5807, 0.128, 0.5511, 0.1485, 0.5715, 0.1425, 0.592, 0.0778, 0.7084, 0.07839, 0.6596, 0.09036, 0.6785, 0.09175, 0.7079, 0.08294, 0.509, 0.08955, 0.4961, 0.09385, 0.5027, 0.08344, 0.5199, 0.1701, 0.6911, 0.1535, 0.7243, 0.1535, 0.7125, 0.1535, 0.7007, 0.1534, 0.6749, 0.1692, 0.6685, 0.1656, 0.6338, 0.1528, 0.6359, 0.1527, 0.6288, 0.1646, 0.6272, 0.06287, 0.5326, 0.08294, 0.509, 0.08344, 0.5199, 0.06495, 0.545, 0.04232, 0.2555, 0.04237, 0.304, 0.04237, 0.304, 0.04232, 0.2555, 0.0446, 0.5641, 0.04907, 0.5564, 0.05267, 0.5749, 0.04513, 0.5757, 0.04907, 0.5564, 0.06287, 0.5326, 0.06495, 0.545, 0.05267, 0.5749, 0.01072, 0.7703, 0.00258, 0.7686, 0.01072, 0.7357, 0.1203, 0.6403, 0.1179, 0.6534, 0.1179, 0.6534, 0.1203, 0.6403, 0.1656, 0.6338, 0.1646, 0.6272, 0.1656, 0.6338, 0.09343, 0.6937, 0.09343, 0.6786, 0.09343, 0.6786, 0.09343, 0.6937, 0.08213, 0.592, 0.1013, 0.5807, 0.1013, 0.5807, 0.08213, 0.592, 0.06136, 0.5745, 0.05267, 0.5749, 0.06495, 0.545, 0.06567, 0.666, 0.0262, 0.614, 0.0262, 0.614, 0.06567, 0.666, 0.02753, 0.5706, 0.01973, 0.5698, 0.02011, 0.5495, 0.02753, 0.5494, 0.1237, 0.5807, 0.1425, 0.592, 0.1425, 0.592, 0.1237, 0.5807, 0.1528, 0.6359, 0.1427, 0.6341, 0.1428, 0.6262, 0.1527, 0.6288, 0.1535, 0.7125, 0.1425, 0.7094, 0.1426, 0.702, 0.1535, 0.7007, 0.03851, 0.7347, 0.03868, 0.7514, 0.03868, 0.7514, 0.03851, 0.7347, 0.1157, 0.6871, 0.1156, 0.6719, 0.1156, 0.6719, 0.1157, 0.6871, 0.04773, 0.9412, 0.04773, 0.8931, 0.04773, 0.8931, 0.04773, 0.9412, 0.04513, 0.5757, 0.04662, 0.6071, 0.04662, 0.6071, 0.04513, 0.5757, 0.1173, 0.6685, 0.1165, 0.6911, 0.1165, 0.6911, 0.1173, 0.6685, 0.06136, 0.5745, 0.0874, 0.5402, 0.0874, 0.5402, 0.06136, 0.5745, 0.01179, 0.8642, 0.01879, 0.8639, 0.01879, 0.9159, 0.01176, 0.9164, 0.04513, 0.5757, 0.05267, 0.5749, 0.05608, 0.609, 0.04662, 0.6071, 0.06495, 0.545, 0.08344, 0.5199, 0.0874, 0.5402, 0.06136, 0.5745, 0.08344, 0.5199, 0.09385, 0.5027, 0.0874, 0.5402, 0.04773, 0.9412, 0.04066, 0.9395, 0.0405, 0.8911, 0.04773, 0.8931, 0.1418, 0.7053, 0.1423, 0.658, 0.15, 0.7027, 0.02311, 0.7517, 0.01102, 0.7517, 0.01828, 0.7393, 0.02333, 0.7343, 0.15, 0.7027, 0.1423, 0.658, 0.1533, 0.6569, 0.7663, 0.2983, 0.7664, 0.3243, 0.7514, 0.2975, 0.7387, 0.293, 0.7514, 0.2748, 0.7514, 0.3106, 0.1157, 0.6871, 0.1141, 0.6871, 0.1141, 0.6722, 0.1156, 0.6719, 0.1895, 0.02634, 0.2061, 0.03052, 0.2061, 0.0674, 0.192, 0.0658, 0.1141, 0.6539, 0.1158, 0.6542, 0.1158, 0.6719, 0.1141, 0.6719, 0.1161, 0.6539, 0.1141, 0.6537, 0.1141, 0.6242, 0.1161, 0.6239, 0.0174, 0.4665, 0.01816, 0.3878, 0.1502, 0.3913, 0.1494, 0.4701, 0.1123, 0.5511, 0.1124, 0.5288, 0.1309, 0.5288, 0.128, 0.5511, 0.02775, 0.2559, 0.04232, 0.2528, 0.04232, 0.3331, 0.02824, 0.3302, 0.1098, 0.6419, 0.1172, 0.6132, 0.1239, 0.6251, 0.123, 0.6629, 0.1091, 0.6623, 0.1365, 0.7675, 0.1158, 0.7672, 0.1158, 0.7672, 0.1365, 0.7675, 0.02415, 0.4011, 0.05465, 0.4011, 0.05465, 0.4011, 0.02415, 0.4011, 0.8617, 0.2919, 0.824, 0.2928, 0.824, 0.2928, 0.8617, 0.2919, 0.02977, 0.8958, 0.06416, 0.8958, 0.06416, 0.8958, 0.02977, 0.8958, 0.09486, 0.3736, 0.1098, 0.3736, 0.1098, 0.3736, 0.09486, 0.3736, 0.05665, 0.6003, 0.0597, 0.4729, 0.083, 0.4729, 0.08716, 0.6003, 0.1257, 0.9083, 0.1465, 0.9078, 0.1465, 0.9078, 0.1257, 0.9083, 0.4323, 0.5588, 0.4389, 0.5843, 0.4389, 0.5843, 0.4323, 0.5588, 0.4389, 0.5843, 0.4465, 0.5819, 0.4465, 0.5819, 0.4389, 0.5843, 0.0597, 0.4729, 0.05986, 0.4601, 0.06497, 0.4611, 0.07496, 0.4577, 0.07977, 0.4621, 0.083, 0.4729, 0.1365, 0.7675, 0.1336, 0.8948, 0.1178, 0.8946, 0.1158, 0.7672, 0.1158, 0.7672, 0.1185, 0.6399, 0.1378, 0.6399, 0.1413, 0.7672, 0.02977, 0.8958, 0.03736, 0.7687, 0.06085, 0.7686, 0.06416, 0.8958, 0.1336, 0.8948, 0.1365, 0.8976, 0.1351, 0.9112, 0.1234, 0.907, 0.1178, 0.8946, 0.1185, 0.6399, 0.1198, 0.6291, 0.1229, 0.6284, 0.1258, 0.6276, 0.1289, 0.6269, 0.1318, 0.6261, 0.1358, 0.6255, 0.1362, 0.6246, 0.1408, 0.6239, 0.1378, 0.6399, 0.03736, 0.7687, 0.03531, 0.7526, 0.04262, 0.7538, 0.05723, 0.766, 0.06085, 0.7686, 0.9557, 0.4236, 0.9456, 0.6206, 0.9088, 0.6223, 0.8987, 0.5205, 0.8967, 0.4234, 0.8617, 0.2919, 0.862, 0.3626, 0.8563, 0.4299, 0.8331, 0.4303, 0.824, 0.2928, 0.9084, 0.9159, 0.917, 0.8171, 0.9296, 0.818, 0.9321, 0.9128, 0.101, 0.6619, 0.08203, 0.6777, 0.08969, 0.6623, 0.09999, 0.6615, 0.05471, 0.8958, 0.05451, 0.914, 0.04966, 0.9147, 0.04639, 0.9059, 0.04966, 0.9147, 0.05451, 0.914, 0.05471, 0.925, 0.05353, 0.9264, 0.1351, 0.9112, 0.1339, 0.9213, 0.1283, 0.9195, 0.1234, 0.907, 0.05986, 0.4601, 0.05899, 0.4472, 0.06613, 0.4438, 0.06497, 0.4611, 0.101, 0.6619, 0.101, 0.6856, 0.09717, 0.6839, 0.09672, 0.6835, 0.0927, 0.6814, 0.09099, 0.6803, 0.08732, 0.6793, 0.08437, 0.6778, 0.08203, 0.6777, 0.8619, 0.8816, 0.8455, 0.8818, 0.8444, 0.833, 0.8628, 0.8328, 0.8704, 0.6926, 0.8945, 0.6915, 0.8925, 0.7726, 0.8759, 0.7726, 0.9296, 0.818, 0.917, 0.8171, 0.9176, 0.797, 0.9302, 0.798, 0.8331, 0.4303, 0.8563, 0.4299, 0.8563, 0.4576, 0.8332, 0.458, 0.9406, 0.838, 0.9532, 0.837, 0.9538, 0.8571, 0.9412, 0.858, 0.8677, 0.4298, 0.8914, 0.4299, 0.8914, 0.4576, 0.8678, 0.4575, 0.9569, 0.3706, 0.9338, 0.3702, 0.9343, 0.2933, 0.9575, 0.2919, 0.8455, 0.8818, 0.8619, 0.8816, 0.862, 0.9017, 0.8456, 0.9019, 0.87, 0.6649, 0.8941, 0.6638, 0.8945, 0.6915, 0.8704, 0.6926, 0.9567, 0.3984, 0.9336, 0.398, 0.9338, 0.3702, 0.9569, 0.3706, 0.8351, 0.6654, 0.8583, 0.6653, 0.8587, 0.693, 0.8355, 0.693, 0.6486, 0.4973, 0.6666, 0.4974, 0.6655, 0.5165, 0.6509, 0.5167, 0.6775, 0.9002, 0.6595, 0.8974, 0.6601, 0.8807, 0.6776, 0.8807, 0.8332, 0.458, 0.8563, 0.4576, 0.8565, 0.5344, 0.8334, 0.5348, 0.8355, 0.693, 0.8587, 0.693, 0.8576, 0.7713, 0.8392, 0.7726, 0.9302, 0.798, 0.9176, 0.797, 0.9193, 0.7414, 0.9321, 0.7392, 0.8456, 0.9019, 0.862, 0.9017, 0.8628, 0.9599, 0.8458, 0.9575, 0.8678, 0.4575, 0.8914, 0.4576, 0.8913, 0.5348, 0.868, 0.5343, 0.9412, 0.858, 0.9538, 0.8571, 0.9559, 0.9148, 0.9428, 0.914, 0.663, 0.6489, 0.6586, 0.6205, 0.6764, 0.6206, 0.6761, 0.6441, 0.7187, 0.2691, 0.7255, 0.2275, 0.7547, 0.2258, 0.7547, 0.2812, 0.6587, 0.6192, 0.6409, 0.6204, 0.6409, 0.6009, 0.6587, 0.6011, 0.6485, 0.5602, 0.6494, 0.5369, 0.6612, 0.5369, 0.6604, 0.5567, 0.6625, 0.842, 0.662, 0.8592, 0.65, 0.8583, 0.6501, 0.8419, 0.6551, 0.8771, 0.6415, 0.8805, 0.6416, 0.861, 0.6549, 0.8612, 0.6759, 0.8611, 0.662, 0.8592, 0.6625, 0.842, 0.6759, 0.842, 0.7788, 0.2813, 0.7788, 0.3379, 0.7547, 0.3342, 0.7547, 0.2879, 0.6501, 0.8419, 0.65, 0.8583, 0.6415, 0.8553, 0.6418, 0.8418, 0.6604, 0.5567, 0.6612, 0.5369, 0.6683, 0.5402, 0.6687, 0.5517, 0.6667, 0.5167, 0.6693, 0.5369, 0.6573, 0.5353, 0.6553, 0.5167, 0.6551, 0.8771, 0.6549, 0.8612, 0.6671, 0.8612, 0.6672, 0.8774, 0.6586, 0.6205, 0.663, 0.6489, 0.6505, 0.6469, 0.6473, 0.6259, 0.6587, 0.6192, 0.6587, 0.6011, 0.6703, 0.6011, 0.6703, 0.6175, 0.7187, 0.2691, 0.7547, 0.2812, 0.7495, 0.3179, 0.7203, 0.3081, 0.6601, 0.8807, 0.6595, 0.8974, 0.648, 0.897, 0.6484, 0.8806, 0.6744, 0.4947, 0.6673, 0.4943, 0.6664, 0.4812, 0.6754, 0.4813, 0.6745, 0.7659, 0.6672, 0.7661, 0.6655, 0.753, 0.6751, 0.753, 0.6484, 0.8806, 0.648, 0.897, 0.6415, 0.8935, 0.6418, 0.8805, 0.7203, 0.3081, 0.7495, 0.3179, 0.7436, 0.3379, 0.7245, 0.3358, 0.6553, 0.5167, 0.6573, 0.5353, 0.6486, 0.5302, 0.6486, 0.5185, 0.6672, 0.8774, 0.6671, 0.8612, 0.6757, 0.8611, 0.6758, 0.8742, 0.6703, 0.6175, 0.6703, 0.6011, 0.677, 0.6011, 0.6771, 0.6141, 0.6473, 0.6259, 0.6505, 0.6469, 0.6421, 0.6449, 0.6408, 0.6306, 0.1309, 0.5288, 0.1124, 0.5288, 0.1124, 0.5288, 0.1309, 0.5288, 0.05203, 0.8895, 0.08642, 0.8895, 0.08642, 0.8895, 0.05203, 0.8895, 0.4397, 0.4892, 0.4323, 0.5179, 0.4323, 0.5179, 0.4397, 0.4892, 0.4465, 0.5819, 0.5686, 0.5377, 0.5686, 0.5377, 0.4465, 0.5819, 0.1124, 0.5288, 0.09377, 0.5288, 0.09377, 0.5288, 0.1124, 0.5288, 0.4464, 0.5011, 0.5686, 0.5377, 0.4455, 0.5389, 0.09284, 0.7614, 0.09284, 0.7084, 0.09284, 0.7084, 0.09284, 0.7614, 0.5686, 0.5377, 0.4465, 0.5819, 0.4455, 0.5389, 0.8994, 0.2922, 0.8617, 0.2919, 0.8617, 0.2919, 0.8994, 0.2922, 0.1566, 0.8118, 0.158, 0.8084, 0.158, 0.8137, 0.06613, 0.4438, 0.05899, 0.4472, 0.0632, 0.4307, 0.06513, 0.4331, 0.1283, 0.9195, 0.1339, 0.9213, 0.1326, 0.9343, 0.1293, 0.9363, 0.1406, 0.5941, 0.1371, 0.5948, 0.1362, 0.6246, 0.1408, 0.6239, 0.1784, 0.5104, 0.1766, 0.5108, 0.177, 0.5066, 0.1784, 0.5065, 0.132, 0.5959, 0.1322, 0.5656, 0.1347, 0.5655, 0.1353, 0.5955, 0.04268, 0.7223, 0.03642, 0.7228, 0.03753, 0.6931, 0.04274, 0.6908, 0.1711, 0.2528, 0.1677, 0.2528, 0.1784, 0.3786, 0.03753, 0.6931, 0.1784, 0.3472, 0.1749, 0.3458, 0.1744, 0.3161, 0.1784, 0.3157, 0.175, 0.407, 0.1784, 0.4075, 0.1784, 0.4364, 0.1758, 0.435, 0.1724, 0.2825, 0.1736, 0.3122, 0.1667, 0.3122, 0.1672, 0.2825, 0.1297, 0.9703, 0.1292, 0.9595, 0.1297, 0.9599, 0.13, 0.971, 0.1733, 0.4616, 0.1693, 0.4628, 0.1667, 0.4342, 0.1733, 0.4315, 0.0425, 0.4971, 0.0425, 0.5274, 0.03595, 0.5237, 0.03831, 0.4959, 0.09054, 0.6904, 0.09099, 0.6803, 0.0927, 0.6814, 0.09341, 0.6921, 0.08491, 0.6869, 0.08437, 0.6778, 0.08732, 0.6793, 0.08767, 0.6885, 0.1106, 0.8915, 0.1055, 0.8942, 0.1044, 0.8668, 0.1106, 0.8615, 0.126, 0.5975, 0.1262, 0.5674, 0.1287, 0.567, 0.1288, 0.5969, 0.09091, 0.2778, 0.08793, 0.278, 0.08871, 0.2506, 0.09091, 0.2505, 0.05346, 0.5101, 0.0537, 0.5054, 0.05591, 0.5052, 0.05591, 0.5115, 0.1671, 0.502, 0.1695, 0.5002, 0.1695, 0.5066, 0.1667, 0.5054, 0.1113, 0.8821, 0.1119, 0.8537, 0.1142, 0.8573, 0.1145, 0.8818, 0.1467, 0.4792, 0.1425, 0.4817, 0.1413, 0.4573, 0.1467, 0.4492, 0.1468, 0.3582, 0.1468, 0.3884, 0.1413, 0.3819, 0.1426, 0.3546, 0.1199, 0.5985, 0.1199, 0.568, 0.1221, 0.5685, 0.1225, 0.5985, 0.07423, 0.4293, 0.07426, 0.4051, 0.07661, 0.4011, 0.07819, 0.4316, 0.07496, 0.4577, 0.07423, 0.4293, 0.07819, 0.4316, 0.07977, 0.4621, 0.1198, 0.6291, 0.1199, 0.5985, 0.1225, 0.5985, 0.1229, 0.6284, 0.1467, 0.5092, 0.1438, 0.5062, 0.1425, 0.4817, 0.1467, 0.4792, 0.111, 0.9063, 0.1113, 0.8821, 0.1145, 0.8818, 0.1149, 0.9063, 0.1468, 0.328, 0.1468, 0.3582, 0.1426, 0.3546, 0.1439, 0.3274, 0.09091, 0.305, 0.08715, 0.3054, 0.08793, 0.278, 0.09091, 0.2778, 0.1258, 0.6276, 0.126, 0.5975, 0.1288, 0.5969, 0.1289, 0.6269, 0.1106, 0.9216, 0.1067, 0.9217, 0.1055, 0.8942, 0.1106, 0.8915, 0.0425, 0.4668, 0.0425, 0.4971, 0.03831, 0.4959, 0.04067, 0.4682, 0.1733, 0.4917, 0.1719, 0.4914, 0.1693, 0.4628, 0.1733, 0.4616, 0.1742, 0.3791, 0.1784, 0.3786, 0.1784, 0.4075, 0.175, 0.407, 0.1318, 0.6261, 0.132, 0.5959, 0.1353, 0.5955, 0.1358, 0.6255, 0.1711, 0.2528, 0.1724, 0.2825, 0.1672, 0.2825, 0.1677, 0.2528, 0.1784, 0.3786, 0.1754, 0.3754, 0.1749, 0.3458, 0.1784, 0.3472, 0.04262, 0.7538, 0.03531, 0.7526, 0.03642, 0.7228, 0.04268, 0.7223, 0.1404, 0.5644, 0.138, 0.5651, 0.1371, 0.5948, 0.1406, 0.5941, 0.102, 0.7135, 0.1033, 0.7254, 0.08456, 0.7097, 0.0823, 0.7006, 0.05394, 0.5554, 0.05648, 0.5482, 0.07418, 0.5699, 0.07451, 0.5802, 0.06644, 0.6306, 0.08127, 0.6178, 0.08127, 0.6178, 0.06644, 0.6306, 0.05741, 0.627, 0.06644, 0.6306, 0.06644, 0.6306, 0.05741, 0.627, 0.0262, 0.614, 0.0463, 0.5767, 0.0755, 0.6112, 0.07164, 0.6332, 0.06567, 0.666, 0.01825, 0.5615, 0.0463, 0.5767, 0.0262, 0.614, 0.01623, 0.5417, 0.02034, 0.5341, 0.03401, 0.5288, 0.03007, 0.537, 0.03007, 0.537, 0.03401, 0.5288, 0.05648, 0.5482, 0.05394, 0.5554, 0.1003, 0.5985, 0.09917, 0.6163, 0.07657, 0.6264, 0.07935, 0.6092, 0.1126, 0.5986, 0.1126, 0.6161, 0.09917, 0.6163, 0.1003, 0.5985, 0.1124, 0.7099, 0.1123, 0.7209, 0.1033, 0.7254, 0.102, 0.7135, 0.08456, 0.7097, 0.1033, 0.7254, 0.1033, 0.7254, 0.08456, 0.7097, 0.1527, 0.6288, 0.1428, 0.6262, 0.1428, 0.6262, 0.05648, 0.5482, 0.03401, 0.5288, 0.03401, 0.5288, 0.05648, 0.5482, 0.1126, 0.6161, 0.1126, 0.677, 0.09812, 0.6777, 0.09917, 0.6163, 0.09917, 0.6163, 0.09812, 0.6777, 0.0755, 0.6732, 0.07657, 0.6264, 0.1227, 0.7135, 0.1424, 0.7006, 0.1401, 0.7097, 0.1213, 0.7254, 0.0796, 0.6131, 0.09317, 0.5968, 0.09294, 0.6036, 0.08127, 0.6178, 0.1123, 0.7209, 0.1213, 0.7254, 0.1213, 0.7254, 0.1123, 0.7209, 0.1428, 0.6262, 0.1333, 0.6288, 0.1428, 0.6262, 0.03401, 0.5288, 0.02034, 0.5341, 0.02034, 0.5341, 0.03401, 0.5288, 0.06136, 0.5745, 0.0874, 0.5402, 0.09132, 0.5618, 0.09385, 0.5763, 0.0746, 0.5991, 0.05608, 0.609, 0.06136, 0.5745, 0.0746, 0.5991, 0.05471, 0.622, 0.06385, 0.6252, 0.06644, 0.6306, 0.05741, 0.627, 0.06385, 0.6252, 0.0796, 0.6131, 0.08127, 0.6178, 0.06644, 0.6306, 0.1249, 0.5985, 0.1454, 0.6092, 0.1482, 0.6264, 0.126, 0.6163, 0.1126, 0.5986, 0.1249, 0.5985, 0.126, 0.6163, 0.1126, 0.6161, 0.1124, 0.7099, 0.1227, 0.7135, 0.1213, 0.7254, 0.1123, 0.7209, 0.07418, 0.5699, 0.05648, 0.5482, 0.05648, 0.5482, 0.1213, 0.7254, 0.1401, 0.7097, 0.1401, 0.7097, 0.1213, 0.7254, 0.1033, 0.7254, 0.1123, 0.7209, 0.1123, 0.7209, 0.1033, 0.7254, 0.1126, 0.6161, 0.126, 0.6163, 0.127, 0.6777, 0.1126, 0.677, 0.126, 0.6163, 0.1482, 0.6264, 0.1495, 0.6732, 0.127, 0.6777, 0.1126, 0.677, 0.127, 0.6777, 0.1242, 0.7016, 0.1124, 0.6989, 0.05608, 0.609, 0.0746, 0.5991, 0.07793, 0.6084, 0.06126, 0.6198, 0.04662, 0.6071, 0.05608, 0.609, 0.06126, 0.6198, 0.05202, 0.6171, 0.0746, 0.5991, 0.09385, 0.5763, 0.0934, 0.59, 0.07793, 0.6084, 0.127, 0.6777, 0.1495, 0.6732, 0.1448, 0.6915, 0.1242, 0.7016, 0.1126, 0.677, 0.1124, 0.6989, 0.1007, 0.7016, 0.09812, 0.6777, 0.01825, 0.5615, 0.02613, 0.5451, 0.05139, 0.5625, 0.0463, 0.5767, 0.003918, 0.5644, 0.01213, 0.5493, 0.02613, 0.5451, 0.01825, 0.5615, 0.0463, 0.5767, 0.05139, 0.5625, 0.07484, 0.5905, 0.0755, 0.6112, 0.09812, 0.6777, 0.1007, 0.7016, 0.08003, 0.6915, 0.0755, 0.6732, 0.1533, 0.6569, 0.1423, 0.658, 0.1425, 0.6421, 0.153, 0.6429, 0.1686, 0.6534, 0.1666, 0.6403, 0.1666, 0.6403, 0.1686, 0.6534, 0.1214, 0.6338, 0.1203, 0.6403, 0.1203, 0.6403, 0.1214, 0.6338, 0.1686, 0.6534, 0.1533, 0.6569, 0.153, 0.6429, 0.1666, 0.6403, 0.1317, 0.6569, 0.1325, 0.6429, 0.1425, 0.6421, 0.1423, 0.658, 0.1179, 0.6534, 0.1203, 0.6403, 0.1325, 0.6429, 0.1317, 0.6569, 0.1226, 0.6272, 0.1214, 0.6338, 0.1214, 0.6338, 0.1124, 0.6989, 0.1242, 0.7016, 0.1227, 0.7135, 0.1124, 0.7099, 0.06126, 0.6198, 0.07793, 0.6084, 0.0796, 0.6131, 0.06385, 0.6252, 0.05202, 0.6171, 0.06126, 0.6198, 0.06385, 0.6252, 0.05471, 0.622, 0.07793, 0.6084, 0.0934, 0.59, 0.09317, 0.5968, 0.0796, 0.6131, 0.1242, 0.7016, 0.1448, 0.6915, 0.1424, 0.7006, 0.1227, 0.7135, 0.1124, 0.6989, 0.1124, 0.7099, 0.102, 0.7135, 0.1007, 0.7016, 0.02613, 0.5451, 0.03007, 0.537, 0.05394, 0.5554, 0.05139, 0.5625, 0.01213, 0.5493, 0.01623, 0.5417, 0.03007, 0.537, 0.02613, 0.5451, 0.05139, 0.5625, 0.05394, 0.5554, 0.07451, 0.5802, 0.07484, 0.5905, 0.1007, 0.7016, 0.102, 0.7135, 0.0823, 0.7006, 0.08003, 0.6915, 0.153, 0.6429, 0.1425, 0.6421, 0.1427, 0.6341, 0.1528, 0.6359, 0.1666, 0.6403, 0.1656, 0.6338, 0.1656, 0.6338, 0.1666, 0.6403, 0.1321, 0.6414, 0.1209, 0.639, 0.1209, 0.639, 0.1321, 0.6414, 0.1325, 0.6429, 0.1329, 0.6359, 0.1427, 0.6341, 0.1425, 0.6421, 0.1216, 0.6352, 0.1324, 0.6372, 0.1324, 0.6372, 0.1216, 0.6352, 0.1216, 0.6352, 0.1209, 0.639, 0.1203, 0.6403, 0.1214, 0.6338, 0.1321, 0.6414, 0.1324, 0.6372, 0.1329, 0.6359, 0.1325, 0.6429, 0.1659, 0.639, 0.1653, 0.6352, 0.1656, 0.6338, 0.1666, 0.6403, 0.1534, 0.6372, 0.1535, 0.6414, 0.153, 0.6429, 0.1528, 0.6359, 0.1535, 0.6414, 0.1659, 0.639, 0.1666, 0.6403, 0.153, 0.6429, 0.1209, 0.639, 0.1321, 0.6414, 0.1325, 0.6429, 0.1203, 0.6403, 0.1653, 0.6352, 0.1534, 0.6372, 0.1528, 0.6359, 0.1656, 0.6338, 0.1324, 0.6372, 0.1216, 0.6352, 0.1214, 0.6338, 0.1329, 0.6359, 0.1659, 0.639, 0.1535, 0.6414, 0.1534, 0.6372, 0.1653, 0.6352, 0.1209, 0.639, 0.1216, 0.6352, 0.1324, 0.6372, 0.1321, 0.6414, 0.1535, 0.6414, 0.1534, 0.6372, 0.1534, 0.6372, 0.1535, 0.6414, 0.1324, 0.6372, 0.1321, 0.6414, 0.1321, 0.6414, 0.1324, 0.6372, 0.1534, 0.6372, 0.1653, 0.6352, 0.1653, 0.6352, 0.1534, 0.6372, 0.1659, 0.639, 0.1535, 0.6414, 0.1535, 0.6414, 0.1659, 0.639, 0.1653, 0.6352, 0.1659, 0.639, 0.1659, 0.639, 0.1653, 0.6352, 0.1209, 0.639, 0.1216, 0.6352, 0.1216, 0.6352, 0.1209, 0.639, 0.6697, 0.5659, 0.6697, 0.5689, 0.6677, 0.571, 0.6677, 0.5647, 0.6716, 0.5641, 0.6697, 0.5659, 0.6677, 0.5647, 0.6716, 0.5608, 0.6735, 0.5652, 0.6716, 0.5641, 0.6716, 0.5608, 0.6755, 0.5631, 0.6735, 0.5682, 0.6735, 0.5652, 0.6755, 0.5631, 0.6755, 0.5694, 0.6716, 0.5701, 0.6735, 0.5682, 0.6755, 0.5694, 0.6716, 0.5733, 0.6697, 0.5689, 0.6716, 0.5701, 0.6716, 0.5733, 0.6677, 0.571, 0.6483, 0.278, 0.6483, 0.281, 0.6501, 0.2818, 0.6501, 0.2755, 0.6483, 0.281, 0.6466, 0.2832, 0.6466, 0.2865, 0.6501, 0.2818, 0.6466, 0.2832, 0.6449, 0.2825, 0.6431, 0.285, 0.6466, 0.2865, 0.6449, 0.2825, 0.6449, 0.2795, 0.6431, 0.2787, 0.6431, 0.285, 0.6449, 0.2795, 0.6466, 0.2772, 0.6466, 0.274, 0.6431, 0.2787, 0.6466, 0.2772, 0.6483, 0.278, 0.6501, 0.2755, 0.6466, 0.274, 0.1316, 0.7125, 0.1425, 0.7094, 0.1425, 0.7094, 0.1316, 0.7125, 0.06897, 0.7327, 0.0755, 0.7227, 0.0755, 0.7227, 0.06897, 0.7327, 0.1125, 0.5811, 0.1237, 0.5807, 0.1249, 0.5985, 0.1126, 0.5986, 0.1237, 0.5807, 0.1425, 0.592, 0.1454, 0.6092, 0.1249, 0.5985, 0.1125, 0.5811, 0.1126, 0.5986, 0.1003, 0.5985, 0.1013, 0.5807, 0.1013, 0.5807, 0.1003, 0.5985, 0.07935, 0.6092, 0.08213, 0.592, 0.04358, 0.7351, 0.0424, 0.7509, 0.03868, 0.7514, 0.03851, 0.7347, 0.04547, 0.5379, 0.06078, 0.5201, 0.06287, 0.5326, 0.04907, 0.5564, 0.04406, 0.5525, 0.04547, 0.5379, 0.04907, 0.5564, 0.0446, 0.5641, 0.06078, 0.5201, 0.08245, 0.4981, 0.08294, 0.509, 0.06287, 0.5326, 0.08245, 0.4981, 0.08525, 0.4894, 0.08955, 0.4961, 0.08294, 0.509, 0.001626, 0.612, 0.000813, 0.6296, 0.000813, 0.6296, 0.001626, 0.612, 0.04406, 0.5525, 0.0446, 0.5641, 0.0446, 0.5641, 0.04406, 0.5525, 0.04358, 0.7672, 0.03851, 0.7682, 0.03868, 0.7514, 0.0424, 0.7509, 0.00209, 0.6693, 0.007564, 0.6413, 0.02845, 0.6776, 0.0253, 0.6963, 0.0, 0.6472, 0.000813, 0.6296, 0.007564, 0.6413, 0.00209, 0.6693, 0.0253, 0.6963, 0.02845, 0.6776, 0.0589, 0.7132, 0.05817, 0.7297, 0.05817, 0.7297, 0.0589, 0.7132, 0.06897, 0.7327, 0.06244, 0.7428, 0.03851, 0.7682, 0.03345, 0.7693, 0.03497, 0.7519, 0.03868, 0.7514, 0.03851, 0.7347, 0.03868, 0.7514, 0.03497, 0.7519, 0.03345, 0.7343, 0.1535, 0.7243, 0.1425, 0.7168, 0.1425, 0.7094, 0.1535, 0.7125, 0.1316, 0.7243, 0.1316, 0.7125, 0.1425, 0.7094, 0.1425, 0.7168, 0.03868, 0.7514, 0.03851, 0.7682, 0.03851, 0.7682, 0.03868, 0.7514, 0.1316, 0.7243, 0.1316, 0.7125, 0.1316, 0.7125, 0.1316, 0.7243, 0.7387, 0.293, 0.7514, 0.3106, 0.7514, 0.3106, 0.7387, 0.293, 0.09385, 0.5027, 0.08955, 0.4961, 0.08955, 0.4961, 0.09385, 0.5027, 0.7663, 0.2983, 0.7664, 0.2711, 0.7664, 0.2711, 0.7663, 0.2983, 0.729, 0.2711, 0.7387, 0.293, 0.7387, 0.293, 0.729, 0.2711, 0.1425, 0.7094, 0.1535, 0.7125, 0.1535, 0.7125, 0.1425, 0.7094, 0.7664, 0.3243, 0.7663, 0.2983, 0.7663, 0.2983, 0.7664, 0.3243, 0.1317, 0.7007, 0.1317, 0.6749, 0.1317, 0.6569, 0.1345, 0.7027, 0.1535, 0.7007, 0.15, 0.7027, 0.1533, 0.6569, 0.1534, 0.6749, 0.06802, 0.8044, 0.04703, 0.7751, 0.04898, 0.7483, 0.06615, 0.77, 0.06203, 0.8631, 0.04323, 0.8627, 0.04612, 0.8327, 0.06845, 0.845, 0.06845, 0.845, 0.04612, 0.8327, 0.04703, 0.7751, 0.06802, 0.8044, 0.04612, 0.8327, 0.03419, 0.833, 0.03421, 0.7811, 0.04703, 0.7751, 0.04323, 0.8627, 0.03423, 0.8615, 0.03419, 0.833, 0.04612, 0.8327, 0.04703, 0.7751, 0.03421, 0.7811, 0.03425, 0.7428, 0.04898, 0.7483, 0.0004493, 0.8044, 0.002363, 0.77, 0.01954, 0.7483, 0.02138, 0.7751, 0.006487, 0.8631, 0.0, 0.845, 0.02228, 0.8327, 0.02521, 0.8627, 0.0, 0.845, 0.0004493, 0.8044, 0.02138, 0.7751, 0.02228, 0.8327, 0.02228, 0.8327, 0.02138, 0.7751, 0.03421, 0.7811, 0.03419, 0.833, 0.02521, 0.8627, 0.02228, 0.8327, 0.03419, 0.833, 0.03423, 0.8615, 0.02138, 0.7751, 0.01954, 0.7483, 0.03425, 0.7428, 0.03421, 0.7811, 0.08127, 0.6178, 0.09294, 0.6036, 0.08127, 0.6178, 0.5506, 0.7717, 0.5506, 0.7877, 0.5445, 0.8098, 0.538, 0.8059, 0.5396, 0.7716, 0.5382, 0.3714, 0.5883, 0.3751, 0.5883, 0.4143, 0.543, 0.4126, 0.4473, 0.6165, 0.4465, 0.5819, 0.5686, 0.5377, 0.5693, 0.5985, 0.4657, 0.6092, 0.5396, 0.7716, 0.538, 0.8059, 0.4376, 0.7716, 0.5769, 1.0, 0.5382, 1.0, 0.5418, 0.845, 0.5723, 0.8449, 0.4307, 0.5784, 0.4097, 0.5784, 0.4078, 0.4414, 0.4346, 0.4477, 0.4473, 0.6165, 0.4657, 0.6092, 0.4627, 0.7102, 0.4491, 0.7103, 0.5187, 0.83, 0.5366, 0.8383, 0.5347, 0.914, 0.5209, 0.9141, 0.5491, 0.4657, 0.5883, 0.464, 0.5783, 0.6084, 0.544, 0.6059, 0.5506, 0.7717, 0.5396, 0.7716, 0.5377, 0.7304, 0.543, 0.7282, 0.5506, 0.7557, 0.5382, 0.8449, 0.5441, 0.7938, 0.5883, 0.7975, 0.5883, 0.8413, 0.4473, 0.4599, 0.4657, 0.4666, 0.5693, 0.4762, 0.5686, 0.5377, 0.4464, 0.5011, 0.5396, 0.7716, 0.4376, 0.7716, 0.5377, 0.7304, 0.447, 0.8944, 0.4508, 0.7386, 0.4813, 0.7387, 0.4857, 0.8944, 0.534, 0.8762, 0.5292, 0.718, 0.5617, 0.7103, 0.5594, 0.8762, 0.4398, 0.6015, 0.4426, 0.4563, 0.4634, 0.4561, 0.4681, 0.6118, 0.5187, 0.7134, 0.5209, 0.6295, 0.5347, 0.6294, 0.5366, 0.7052, 0.5491, 0.751, 0.544, 0.6108, 0.5783, 0.6084, 0.5883, 0.7527, 0.4376, 0.7716, 0.538, 0.8059, 0.5366, 0.8383, 0.5187, 0.83, 0.4372, 0.8212, 0.538, 0.8059, 0.5445, 0.8098, 0.5366, 0.8383, 0.5377, 0.7304, 0.4376, 0.7716, 0.4372, 0.7219, 0.5187, 0.7134, 0.5366, 0.7052, 0.543, 0.7282, 0.5377, 0.7304, 0.5366, 0.7052, 0.543, 0.4126, 0.5883, 0.4143, 0.5883, 0.464, 0.5491, 0.4657, 0.5883, 0.7975, 0.5441, 0.7938, 0.5491, 0.751, 0.5883, 0.7527, 0.4464, 0.5011, 0.4397, 0.4892, 0.4473, 0.4599, 0.4389, 0.5843, 0.4465, 0.5819, 0.4473, 0.6165])
me_circle.materials.append(mat_eye)
me_circle.materials.append(mat_eye_001)
me_circle.materials.append(mat_human_001)
me_circle.materials.append(mat_hair)
me_circle.materials.append(mat_iris)
me_circle.materials.append(mat_lips)
me_circle.materials.append(mat_shirt)
me_circle.materials.append(mat_jacket)
me_circle.materials.append(mat_pants)
me_circle.use_remesh_preserve_volume = False
me_circle.use_remesh_preserve_attributes = False
me_circle.use_mirror_vertex_groups = False
me_circle.update()

# ---- objects
ob_hemi = bpy.data.objects.new('Hemi', light_hemi)
ob_sun = bpy.data.objects.new('Sun', light_sun)
ob_human = bpy.data.objects.new('Human', me_circle)

# ---- transforms, parenting, visibility, modifiers, constraints
ob_hemi.location = (-9.32, 0.5694, 2.669)
ob_hemi.rotation_euler = (-2.353, -0.3189, 8.295)
ob_hemi.lineart.crease_threshold = 0.0
ob_sun.location = (21.79, -23.37, 26.03)
ob_sun.rotation_euler = (-0.01698, 0.6892, -0.1942)
ob_sun.lineart.crease_threshold = 0.0
ob_human.location = (0.0, 0.0, 5.45)
ob_human.rotation_euler = (1.571, -0.0, 0.6607)
ob_human.scale = (0.07723, 0.07723, 0.07723)
ob_human.lineart.crease_threshold = 0.0

# ---- collection membership
col_collection_1.objects.link(ob_hemi)
col_collection_1.objects.link(ob_sun)
col_collection_1.objects.link(ob_human)

# ---- scene / render settings (as saved in the file)
scene.frame_start = 1; scene.frame_end = 250; scene.frame_set(1)
scene.render.engine = 'CYCLES'
scene.render.resolution_percentage = 50
scene.render.dither_intensity = 0.0
scene.cycles.use_denoising = False
scene.cycles.samples = 128
scene.cycles.sampling_pattern = 'TABULATED_SOBOL'
scene.cycles.light_sampling_threshold = 0.0
scene.cycles.use_adaptive_sampling = False
scene.cycles.use_light_tree = False
scene.cycles.blur_glossy = 0.0
scene.cycles.sample_clamp_indirect = 0.0
scene.view_settings.view_transform = 'Standard'
bpy.context.view_layer.update()

# ---- added for rendering (the .blend has no active camera): camera
cam_auto = bpy.data.cameras.new('AutoCamera')
cam_auto.lens = 50.0
cam_auto.sensor_width = 36.0
cam_auto.clip_end = 1000.0
ob_auto_camera = bpy.data.objects.new('AutoCamera', cam_auto)
scene.collection.objects.link(ob_auto_camera)
ob_auto_camera.location = (15.855, -18.7881, 17.6631)
ob_auto_camera.rotation_euler = (1.09748, -7.21219e-08, 0.694738)
scene.camera = ob_auto_camera
bpy.context.view_layer.update()
